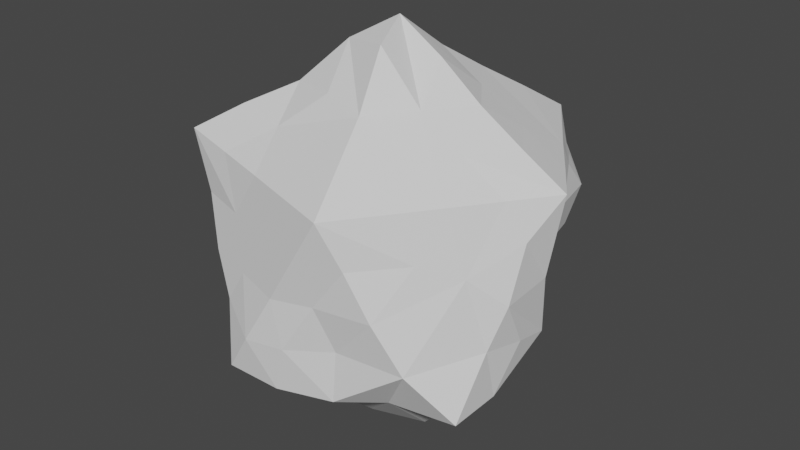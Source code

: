 # Source: Bolder_Flat.blend  (saved by Blender 2.80.75; exported with 4.5.12 LTS)
import bpy
from mathutils import Matrix  # noqa: F401  (used for matrix-valued properties, if any)

bpy.ops.wm.read_factory_settings(use_empty=True)
scene = bpy.context.scene
scene.name = 'Scene'

# ---- collections
col_collection = bpy.data.collections.new('Collection'); scene.collection.children.link(col_collection)

# ---- world
world_world = bpy.data.worlds.new('World'); scene.world = world_world
world_world.use_nodes = True; world_world.node_tree.nodes.clear()
_N = world_world.node_tree.nodes; _L = world_world.node_tree.links
n0 = _N.new('ShaderNodeOutputWorld'); n0.name = 'World Output'; n0.location = (300, 300)
n1 = _N.new('ShaderNodeBackground'); n1.name = 'Background'; n1.location = (10, 300)
n1.inputs[0].default_value = (0.05088, 0.05088, 0.05088, 1.0)
_L.new(n1.outputs[0], n0.inputs[0])
n0.is_active_output = True
world_world.color = (0.05088, 0.05088, 0.05088)
world_world.use_sun_shadow = False
world_world.sun_shadow_jitter_overblur = 0.0

# ---- meshes
me_icosphere_001 = bpy.data.meshes.new('Icosphere.001')
me_icosphere_001.from_pydata([(0.1405, 0.4278, 0.7206), (-0.7663, -0.1314, 0.2236), (0.809, -0.2629, 0.0), (-0.757, 0.3917, 0.227), (-0.015, -0.2568, -0.8875), (0.2939, 0.2139, 0.7221), (0.4642, -0.7415, 0.0006), (-0.1128, 0.6684, 0.1128), (0.6075, 0.442, 0.3003), (0.5076, 0.2621, -0.2335), (-0.7181, 0.259, 0.4477), (0.1685, 0.4185, -0.35), (0.8162, -0.1638, 0.261), (0.5172, -0.2116, 0.5829), (0.7933, -0.1341, -0.2353), (0.5982, 0.4353, 0.0001201), (-0.0753, 0.5561, -0.6134), (0.1954, -0.1374, -0.93), (0.03389, -0.831, -0.2507), (-0.5637, -0.4155, 0.6126), (-0.2355, 0.1228, -0.7754), (-0.3855, 0.5166, -0.07514), (-0.2238, 0.6868, 0.4387), (-0.5, -0.6882, 0.0), (0.2532, -0.7262, -0.2253), (0.04836, -0.5746, -0.6003), (0.4309, -0.638, 0.4472), (0.1875, -0.7897, 5.745e-07), (-0.4502, -0.6177, -0.3773), (0.2764, -0.8506, 0.4472), (0.6496, 0.3066, 0.3084), (0.09671, 0.5972, 0.5313), (0.7459, 0.2176, 0.4456), (-0.7675, -0.3955, 0.225), (-0.809, -0.2629, 0.0), (-0.6128, -0.608, 0.2248), (0.765, -0.3452, -0.2006), (0.521, 0.2167, 0.5838), (0.5857, -0.4237, 0.4468), (0.5866, -0.6825, -0.2324), (-0.809, 0.2629, 0.0), (0.4713, 0.3394, -0.1059), (0.4524, 0.6543, 0.4409), (0.3048, 0.8657, 0.2896), (-0.02449, -0.8199, -0.4848), (-0.4352, 0.4093, -0.2995), (0.2117, 0.3273, -0.6181), (-0.5427, 0.2909, -0.5322), (0.232, 3.362e-05, 0.8928), (-0.3152, 0.4442, -0.5605), (0.598, -0.3658, -0.5562), (-0.1466, 0.622, -0.1), (0.1384, -0.4255, 0.7245), (-0.3536, -0.7694, -0.1677), (-0.1381, -0.4257, -0.7245), (0.5462, -0.1336, -0.5913), (0.8152, 0.00067, 0.02778), (0.3768, -0.0003133, -0.7614), (-0.4472, 0.0, -0.7236), (0.233, 0.09796, -0.8474), (0.2389, -0.7363, -0.4817), (0.4429, 0.6388, 0.0017), (-0.02387, 0.2455, -0.8273), (0.6186, 0.4494, 0.1562), (-0.1621, -0.671, -0.551), (-0.2295, -0.0614, -0.8188), (-0.53, 0.5071, 0.1823), (0.0704, 0.2139, 0.8608), (-0.31, -0.2658, -0.6891), (-0.2385, 0.5432, -0.3347), (-0.7663, 0.1314, 0.2236), (-0.4701, 0.5998, 0.4279), (-0.5163, -0.2127, -0.5854), (-0.2933, 0.471, 0.5825), (-0.2928, -0.4757, 0.5856), (-0.6545, -0.4755, 0.0), (-0.7132, -0.1303, -0.4965), (-0.849, -0.1287, -0.2243), (0.7627, -0.2754, -0.4646), (0.4078, 0.7825, 0.2934), (0.1723, -0.3991, -0.742), (0.2936, -0.2128, 0.727), (-0.5371, -0.1185, 0.5774), (0.7309, -0.2066, 0.4424), (0.4077, -0.5635, -0.5039), (0.4472, 1.809e-06, 0.7236), (0.5441, -0.5586, 0.2237), (0.02639, -0.7694, 0.4472), (-0.7111, 0.003021, 0.4511), (0.3618, -0.4253, 0.5854), (-0.3205, 0.5798, 0.1805), (-0.5854, -0.4253, -0.4472), (0.3888, -0.2822, -0.779), (-0.6972, -0.3441, -0.2236), (0.09061, -0.2297, 0.9725), (0.3022, 0.858, 0.1414), (0.09082, 0.7555, 0.1121), (-0.3618, -0.6882, 0.2236), (0.5464, 0.717, 0.1341), (0.1382, -0.8506, 0.2236), (0.4986, 0.09857, -0.6227), (0.2275, 0.6532, 0.5804), (0.3689, 0.4315, 0.5823), (0.006895, -0.004293, 1.039), (0.5923, 0.263, 0.0309), (0.7389, 0.1217, -0.05743), (-0.3019, -0.4775, -0.5811), (0.2664, 0.5051, -0.1688), (-0.2925, 0.04574, 0.7568), (-0.141, -0.8782, -0.2454), (0.6825, -0.3948, 0.1397), (0.3402, 0.3109, -0.4464), (0.0, -0.8506, 0.0), (-0.1706, -0.1362, 0.9293), (0.6213, 0.2006, -0.1958), (0.3205, 0.7126, 0.01761), (0.5484, 0.1883, -0.3632), (0.7759, 0.06543, -0.2878), (0.05288, 0.7667, 0.3421), (0.5973, 0.4352, 0.4439), (-0.04271, -0.5567, 0.5854), (-0.25, -0.7694, 0.0), (-0.04036, 0.5592, 0.5824), (0.8922, -0.0019, 0.4471), (0.3575, -0.7803, 0.2236), (-0.5249, 0.3688, 0.5867), (0.3606, 0.3502, -0.251), (-0.6877, 0.3146, -0.2416), (0.2165, 0.795, 0.01432), (-0.1108, 0.3452, 0.722), (-0.4843, -0.6187, 0.4613), (-0.3605, -0.2602, 0.7233), (-0.2613, 0.278, -0.6685), (-0.6885, -0.3046, 0.4943), (0.08613, 0.6077, -0.2963), (0.4872, 0.6776, 0.2922), (0.561, 0.5638, -0.01202), (-0.8387, 0.1256, -0.231), (-0.2236, -0.6882, 0.4472), (-0.809, 0.0, 0.0), (0.67, -0.002067, 0.5824), (0.7019, 0.178, 0.1729), (0.6029, 0.2288, -0.08069), (-0.4974, 0.1268, 0.5583), (0.3075, 0.8734, 0.4378), (0.2073, -0.638, 0.5854), (0.5565, 0.5659, 0.295), (-0.7194, 0.5224, 0.4391), (-0.7557, -0.558, 0.4867), (-0.1075, -0.3489, 0.7475), (-0.3712, 0.2388, 0.6781), (0.1308, 0.7321, -0.1128), (-0.8822, 0.01027, -0.4382), (-0.277, -0.8546, -0.4504), (0.7653, -0.5512, -0.463), (0.000814, -0.0005914, -1.005)], [], [(148, 35, 97), (0, 67, 5), (26, 29, 86), (62, 20, 16), (147, 3, 70), (91, 28, 23), (88, 10, 70), (41, 142, 114), (106, 91, 72), (23, 75, 93), (87, 29, 120), (148, 33, 35), (18, 112, 109), (118, 95, 96), (56, 141, 123), (16, 132, 49), (28, 106, 153), (46, 100, 57), (99, 112, 27), (29, 124, 86), (102, 119, 101), (132, 16, 20), (108, 67, 150), (84, 50, 154), (90, 21, 66), (117, 105, 56), (68, 65, 54), (117, 78, 55), (12, 110, 2), (29, 99, 27), (108, 103, 67), (94, 103, 113), (63, 8, 30), (133, 33, 148), (89, 52, 26), (147, 10, 125), (130, 138, 74), (39, 24, 60), (38, 13, 81), (100, 55, 57), (21, 51, 69), (71, 147, 73), (120, 52, 74), (127, 40, 45), (62, 59, 155), (131, 149, 113), (84, 80, 92), (31, 118, 122), (142, 105, 114), (98, 61, 115), (10, 88, 125), (22, 122, 118), (136, 41, 107), (17, 59, 57), (96, 51, 7), (135, 42, 146), (13, 85, 81), (7, 21, 90), (80, 25, 54), (65, 4, 54), (147, 71, 66), (58, 20, 65), (105, 142, 104), (76, 47, 58), (150, 143, 82), (105, 141, 56), (68, 72, 58), (50, 92, 55), (123, 140, 13), (88, 143, 125), (108, 131, 113), (7, 118, 96), (96, 151, 51), (65, 62, 155), (39, 110, 6), (16, 57, 59), (68, 58, 65), (22, 71, 73), (119, 146, 42), (142, 41, 104), (153, 64, 44), (20, 62, 65), (65, 155, 4), (117, 114, 105), (134, 69, 151), (16, 46, 57), (38, 83, 13), (117, 14, 78), (152, 77, 137), (117, 56, 2), (101, 144, 118), (84, 25, 80), (138, 130, 97), (45, 40, 21), (23, 53, 121), (28, 53, 23), (85, 48, 81), (107, 61, 136), (103, 94, 81), (23, 93, 91), (89, 38, 81), (110, 12, 83), (152, 137, 127), (50, 84, 92), (71, 22, 66), (36, 2, 110), (53, 109, 121), (64, 25, 44), (10, 147, 70), (76, 58, 72), (110, 38, 86), (124, 6, 86), (118, 31, 101), (95, 43, 79), (80, 54, 4), (24, 6, 27), (134, 16, 69), (112, 121, 109), (28, 153, 53), (36, 39, 154), (94, 52, 81), (16, 59, 62), (53, 153, 109), (18, 44, 60), (41, 9, 126), (138, 120, 74), (106, 72, 68), (12, 123, 83), (79, 144, 42), (126, 111, 11), (16, 11, 111), (36, 78, 14), (108, 113, 103), (15, 41, 136), (61, 98, 136), (18, 27, 112), (133, 82, 88), (84, 39, 60), (141, 104, 63), (60, 44, 25), (140, 85, 13), (147, 125, 73), (23, 121, 97), (109, 153, 44), (102, 0, 5), (52, 145, 26), (52, 149, 74), (28, 91, 106), (100, 46, 111), (132, 58, 49), (63, 15, 136), (8, 63, 146), (106, 64, 153), (84, 60, 25), (12, 2, 56), (151, 128, 115), (2, 36, 14), (123, 32, 37), (9, 41, 114), (106, 68, 54), (141, 30, 32), (111, 116, 100), (119, 8, 146), (117, 2, 14), (116, 9, 114), (42, 144, 101), (145, 52, 120), (98, 146, 63), (118, 43, 95), (154, 50, 78), (18, 60, 24), (0, 102, 101), (29, 145, 120), (30, 119, 32), (138, 87, 120), (57, 92, 17), (97, 112, 138), (0, 122, 73), (128, 95, 115), (39, 6, 24), (32, 123, 141), (47, 152, 127), (145, 29, 26), (110, 86, 6), (118, 144, 43), (108, 150, 82), (85, 37, 5), (12, 56, 123), (111, 126, 116), (3, 40, 70), (34, 139, 137), (52, 94, 113), (107, 126, 11), (64, 106, 54), (88, 1, 33), (83, 123, 13), (38, 26, 86), (7, 51, 21), (80, 17, 92), (41, 15, 104), (19, 131, 82), (8, 119, 30), (6, 124, 27), (36, 154, 78), (129, 0, 73), (0, 129, 67), (96, 128, 151), (3, 147, 66), (64, 54, 25), (34, 77, 93), (29, 87, 99), (124, 29, 27), (69, 16, 45), (96, 95, 128), (116, 117, 100), (46, 16, 111), (48, 85, 5), (59, 17, 155), (131, 19, 74), (134, 151, 107), (149, 52, 113), (137, 40, 127), (19, 148, 74), (136, 98, 63), (84, 154, 39), (125, 150, 73), (110, 83, 38), (40, 139, 70), (143, 88, 82), (87, 138, 99), (36, 110, 39), (117, 55, 100), (66, 21, 40), (9, 116, 126), (104, 141, 105), (0, 31, 122), (51, 151, 69), (150, 129, 73), (77, 34, 137), (85, 140, 37), (44, 18, 109), (4, 155, 17), (151, 115, 107), (103, 48, 5), (133, 88, 33), (133, 148, 19), (43, 144, 79), (34, 75, 35), (35, 23, 97), (33, 34, 35), (42, 135, 79), (1, 34, 33), (75, 23, 35), (75, 34, 93), (82, 133, 19), (77, 152, 93), (76, 152, 47), (76, 91, 93), (139, 34, 70), (49, 47, 45), (1, 88, 70), (80, 4, 17), (40, 3, 66), (48, 103, 81), (130, 148, 97), (98, 115, 95), (18, 24, 27), (49, 45, 16), (119, 42, 101), (61, 107, 115), (50, 55, 78), (98, 135, 146), (52, 89, 81), (119, 102, 5), (92, 57, 55), (22, 90, 66), (37, 119, 5), (140, 123, 37), (114, 117, 116), (67, 103, 5), (76, 72, 91), (7, 90, 118), (149, 131, 74), (148, 130, 74), (34, 1, 70), (122, 22, 73), (112, 99, 138), (47, 49, 58), (129, 150, 67), (135, 98, 79), (121, 112, 97), (107, 11, 134), (21, 69, 45), (30, 141, 63), (15, 63, 104), (38, 89, 26), (118, 90, 22), (134, 11, 16), (139, 40, 137), (47, 127, 45), (79, 98, 95), (108, 82, 131), (143, 150, 125), (126, 107, 41), (58, 132, 20), (152, 76, 93), (32, 119, 37), (31, 0, 101)])
_uv = me_icosphere_001.uv_layers.new(name='UVMap')
_uv.uv.foreach_set('vector', [0.0, 0.0, 0.0, 0.0, 0.0, 0.0, 0.0, 0.0, 0.0, 0.0, 0.0, 0.0, 0.0, 0.0, 0.0, 0.0, 0.0, 0.0, 0.0, 0.0, 0.0, 0.0, 0.0, 0.0, 0.0, 0.0, 0.0, 0.0, 0.0, 0.0, 0.0, 0.0, 0.0, 0.0, 0.0, 0.0, 0.0, 0.0, 0.0, 0.0, 0.0, 0.0, 0.0, 0.0, 0.0, 0.0, 0.0, 0.0, 0.0, 0.0, 0.0, 0.0, 0.0, 0.0, 0.0, 0.0, 0.0, 0.0, 0.0, 0.0, 0.0, 0.0, 0.0, 0.0, 0.0, 0.0, 0.0, 0.0, 0.0, 0.0, 0.0, 0.0, 0.0, 0.0, 0.0, 0.0, 0.0, 0.0, 0.0, 0.0, 0.0, 0.0, 0.0, 0.0, 0.0, 0.0, 0.0, 0.0, 0.0, 0.0, 0.0, 0.0, 0.0, 0.0, 0.0, 0.0, 0.0, 0.0, 0.0, 0.0, 0.0, 0.0, 0.0, 0.0, 0.0, 0.0, 0.0, 0.0, 0.0, 0.0, 0.0, 0.0, 0.0, 0.0, 0.0, 0.0, 0.0, 0.0, 0.0, 0.0, 0.0, 0.0, 0.0, 0.0, 0.0, 0.0, 0.0, 0.0, 0.0, 0.0, 0.0, 0.0, 0.0, 0.0, 0.0, 0.0, 0.0, 0.0, 0.0, 0.0, 0.0, 0.0, 0.0, 0.0, 0.0, 0.0, 0.0, 0.0, 0.0, 0.0, 0.0, 0.0, 0.0, 0.0, 0.0, 0.0, 0.0, 0.0, 0.0, 0.0, 0.0, 0.0, 0.0, 0.0, 0.0, 0.0, 0.0, 0.0, 0.0, 0.0, 0.0, 0.0, 0.0, 0.0, 0.0, 0.0, 0.0, 0.0, 0.0, 0.0, 0.0, 0.0, 0.0, 0.0, 0.0, 0.0, 0.0, 0.0, 0.0, 0.0, 0.0, 0.0, 0.0, 0.0, 0.0, 0.0, 0.0, 0.0, 0.0, 0.0, 0.0, 0.0, 0.0, 0.0, 0.0, 0.0, 0.0, 0.0, 0.0, 0.0, 0.0, 0.0, 0.0, 0.0, 0.0, 0.0, 0.0, 0.0, 0.0, 0.0, 0.0, 0.0, 0.0, 0.0, 0.0, 0.0, 0.0, 0.0, 0.0, 0.0, 0.0, 0.0, 0.0, 0.0, 0.0, 0.0, 0.0, 0.0, 0.0, 0.0, 0.0, 0.0, 0.0, 0.0, 0.0, 0.0, 0.0, 0.0, 0.0, 0.0, 0.0, 0.0, 0.0, 0.0, 0.0, 0.0, 0.0, 0.0, 0.0, 0.0, 0.0, 0.0, 0.0, 0.0, 0.0, 0.0, 0.0, 0.0, 0.0, 0.0, 0.0, 0.0, 0.0, 0.0, 0.0, 0.0, 0.0, 0.0, 0.0, 0.0, 0.0, 0.0, 0.0, 0.0, 0.0, 0.0, 0.0, 0.0, 0.0, 0.0, 0.0, 0.0, 0.0, 0.0, 0.0, 0.0, 0.0, 0.0, 0.0, 0.0, 0.0, 0.0, 0.0, 0.0, 0.0, 0.0, 0.0, 0.0, 0.0, 0.0, 0.0, 0.0, 0.0, 0.0, 0.0, 0.0, 0.0, 0.0, 0.0, 0.0, 0.0, 0.0, 0.0, 0.0, 0.0, 0.0, 0.0, 0.0, 0.0, 0.0, 0.0, 0.0, 0.0, 0.0, 0.0, 0.0, 0.0, 0.0, 0.0, 0.0, 0.0, 0.0, 0.0, 0.0, 0.0, 0.0, 0.0, 0.0, 0.0, 0.0, 0.0, 0.0, 0.0, 0.0, 0.0, 0.0, 0.0, 0.0, 0.0, 0.0, 0.0, 0.0, 0.0, 0.0, 0.0, 0.0, 0.0, 0.0, 0.0, 0.0, 0.0, 0.0, 0.0, 0.0, 0.0, 0.0, 0.0, 0.0, 0.0, 0.0, 0.0, 0.0, 0.0, 0.0, 0.0, 0.0, 0.0, 0.0, 0.0, 0.0, 0.0, 0.0, 0.0, 0.0, 0.0, 0.0, 0.0, 0.0, 0.0, 0.0, 0.0, 0.0, 0.0, 0.0, 0.0, 0.0, 0.0, 0.0, 0.0, 0.0, 0.0, 0.0, 0.0, 0.0, 0.0, 0.0, 0.0, 0.0, 0.0, 0.0, 0.0, 0.0, 0.0, 0.0, 0.0, 0.0, 0.0, 0.0, 0.0, 0.0, 0.0, 0.0, 0.0, 0.0, 0.0, 0.0, 0.0, 0.0, 0.0, 0.0, 0.0, 0.0, 0.0, 0.0, 0.0, 0.0, 0.0, 0.0, 0.0, 0.0, 0.0, 0.0, 0.0, 0.0, 0.0, 0.0, 0.0, 0.0, 0.0, 0.0, 0.0, 0.0, 0.0, 0.0, 0.0, 0.0, 0.0, 0.0, 0.0, 0.0, 0.0, 0.0, 0.0, 0.0, 0.0, 0.0, 0.0, 0.0, 0.0, 0.0, 0.0, 0.0, 0.0, 0.0, 0.0, 0.0, 0.0, 0.0, 0.0, 0.0, 0.0, 0.0, 0.0, 0.0, 0.0, 0.0, 0.0, 0.0, 0.0, 0.0, 0.0, 0.0, 0.0, 0.0, 0.0, 0.0, 0.0, 0.0, 0.0, 0.0, 0.0, 0.0, 0.0, 0.0, 0.0, 0.0, 0.0, 0.0, 0.0, 0.0, 0.0, 0.0, 0.0, 0.0, 0.0, 0.0, 0.0, 0.0, 0.0, 0.0, 0.0, 0.0, 0.0, 0.0, 0.0, 0.0, 0.0, 0.0, 0.0, 0.0, 0.0, 0.0, 0.0, 0.0, 0.0, 0.0, 0.0, 0.0, 0.0, 0.0, 0.0, 0.0, 0.0, 0.0, 0.0, 0.0, 0.0, 0.0, 0.0, 0.0, 0.0, 0.0, 0.0, 0.0, 0.0, 0.0, 0.0, 0.0, 0.0, 0.0, 0.0, 0.0, 0.0, 0.0, 0.0, 0.0, 0.0, 0.0, 0.0, 0.0, 0.0, 0.0, 0.0, 0.0, 0.0, 0.0, 0.0, 0.0, 0.0, 0.0, 0.0, 0.0, 0.0, 0.0, 0.0, 0.0, 0.0, 0.0, 0.0, 0.0, 0.0, 0.0, 0.0, 0.0, 0.0, 0.0, 0.0, 0.0, 0.0, 0.0, 0.0, 0.0, 0.0, 0.0, 0.0, 0.0, 0.0, 0.0, 0.0, 0.0, 0.0, 0.0, 0.0, 0.0, 0.0, 0.0, 0.0, 0.0, 0.0, 0.0, 0.0, 0.0, 0.0, 0.0, 0.0, 0.0, 0.0, 0.0, 0.0, 0.0, 0.0, 0.0, 0.0, 0.0, 0.0, 0.0, 0.0, 0.0, 0.0, 0.0, 0.0, 0.0, 0.0, 0.0, 0.0, 0.0, 0.0, 0.0, 0.0, 0.0, 0.0, 0.0, 0.0, 0.0, 0.0, 0.0, 0.0, 0.0, 0.0, 0.0, 0.0, 0.0, 0.0, 0.0, 0.0, 0.0, 0.0, 0.0, 0.0, 0.0, 0.0, 0.0, 0.0, 0.0, 0.0, 0.0, 0.0, 0.0, 0.0, 0.0, 0.0, 0.0, 0.0, 0.0, 0.0, 0.0, 0.0, 0.0, 0.0, 0.0, 0.0, 0.0, 0.0, 0.0, 0.0, 0.0, 0.0, 0.0, 0.0, 0.0, 0.0, 0.0, 0.0, 0.0, 0.0, 0.0, 0.0, 0.0, 0.0, 0.0, 0.0, 0.0, 0.0, 0.0, 0.0, 0.0, 0.0, 0.0, 0.0, 0.0, 0.0, 0.0, 0.0, 0.0, 0.0, 0.0, 0.0, 0.0, 0.0, 0.0, 0.0, 0.0, 0.0, 0.0, 0.0, 0.0, 0.0, 0.0, 0.0, 0.0, 0.0, 0.0, 0.0, 0.0, 0.0, 0.0, 0.0, 0.0, 0.0, 0.0, 0.0, 0.0, 0.0, 0.0, 0.0, 0.0, 0.0, 0.0, 0.0, 0.0, 0.0, 0.0, 0.0, 0.0, 0.0, 0.0, 0.0, 0.0, 0.0, 0.0, 0.0, 0.0, 0.0, 0.0, 0.0, 0.0, 0.0, 0.0, 0.0, 0.0, 0.0, 0.0, 0.0, 0.0, 0.0, 0.0, 0.0, 0.0, 0.0, 0.0, 0.0, 0.0, 0.0, 0.0, 0.0, 0.0, 0.0, 0.0, 0.0, 0.0, 0.0, 0.0, 0.0, 0.0, 0.0, 0.0, 0.0, 0.0, 0.0, 0.0, 0.0, 0.0, 0.0, 0.0, 0.0, 0.0, 0.0, 0.0, 0.0, 0.0, 0.0, 0.0, 0.0, 0.0, 0.0, 0.0, 0.0, 0.0, 0.0, 0.0, 0.0, 0.0, 0.0, 0.0, 0.0, 0.0, 0.0, 0.0, 0.0, 0.0, 0.0, 0.0, 0.0, 0.0, 0.0, 0.0, 0.0, 0.0, 0.0, 0.0, 0.0, 0.0, 0.0, 0.0, 0.0, 0.0, 0.0, 0.0, 0.0, 0.0, 0.0, 0.0, 0.0, 0.0, 0.0, 0.0, 0.0, 0.0, 0.0, 0.0, 0.0, 0.0, 0.0, 0.0, 0.0, 0.0, 0.0, 0.0, 0.0, 0.0, 0.0, 0.0, 0.0, 0.0, 0.0, 0.0, 0.0, 0.0, 0.0, 0.0, 0.0, 0.0, 0.0, 0.0, 0.0, 0.0, 0.0, 0.0, 0.0, 0.0, 0.0, 0.0, 0.0, 0.0, 0.0, 0.0, 0.0, 0.0, 0.0, 0.0, 0.0, 0.0, 0.0, 0.0, 0.0, 0.0, 0.0, 0.0, 0.0, 0.0, 0.0, 0.0, 0.0, 0.0, 0.0, 0.0, 0.0, 0.0, 0.0, 0.0, 0.0, 0.0, 0.0, 0.0, 0.0, 0.0, 0.0, 0.0, 0.0, 0.0, 0.0, 0.0, 0.0, 0.0, 0.0, 0.0, 0.0, 0.0, 0.0, 0.0, 0.0, 0.0, 0.0, 0.0, 0.0, 0.0, 0.0, 0.0, 0.0, 0.0, 0.0, 0.0, 0.0, 0.0, 0.0, 0.0, 0.0, 0.0, 0.0, 0.0, 0.0, 0.0, 0.0, 0.0, 0.0, 0.0, 0.0, 0.0, 0.0, 0.0, 0.0, 0.0, 0.0, 0.0, 0.0, 0.0, 0.0, 0.0, 0.0, 0.0, 0.0, 0.0, 0.0, 0.0, 0.0, 0.0, 0.0, 0.0, 0.0, 0.0, 0.0, 0.0, 0.0, 0.0, 0.0, 0.0, 0.0, 0.0, 0.0, 0.0, 0.0, 0.0, 0.0, 0.0, 0.0, 0.0, 0.0, 0.0, 0.0, 0.0, 0.0, 0.0, 0.0, 0.0, 0.0, 0.0, 0.0, 0.0, 0.0, 0.0, 0.0, 0.0, 0.0, 0.0, 0.0, 0.0, 0.0, 0.0, 0.0, 0.0, 0.0, 0.0, 0.0, 0.0, 0.0, 0.0, 0.0, 0.0, 0.0, 0.0, 0.0, 0.0, 0.0, 0.0, 0.0, 0.0, 0.0, 0.0, 0.0, 0.0, 0.0, 0.0, 0.0, 0.0, 0.0, 0.0, 0.0, 0.0, 0.0, 0.0, 0.0, 0.0, 0.0, 0.0, 0.0, 0.0, 0.0, 0.0, 0.0, 0.0, 0.0, 0.0, 0.0, 0.0, 0.0, 0.0, 0.0, 0.0, 0.0, 0.0, 0.0, 0.0, 0.0, 0.0, 0.0, 0.0, 0.0, 0.0, 0.0, 0.0, 0.0, 0.0, 0.0, 0.0, 0.0, 0.0, 0.0, 0.0, 0.0, 0.0, 0.0, 0.0, 0.0, 0.0, 0.0, 0.0, 0.0, 0.0, 0.0, 0.0, 0.0, 0.0, 0.0, 0.0, 0.0, 0.0, 0.0, 0.0, 0.0, 0.0, 0.0, 0.0, 0.0, 0.0, 0.0, 0.0, 0.0, 0.0, 0.0, 0.0, 0.0, 0.0, 0.0, 0.0, 0.0, 0.0, 0.0, 0.0, 0.0, 0.0, 0.0, 0.0, 0.0, 0.0, 0.0, 0.0, 0.0, 0.0, 0.0, 0.0, 0.0, 0.0, 0.0, 0.0, 0.0, 0.0, 0.0, 0.0, 0.0, 0.0, 0.0, 0.0, 0.0, 0.0, 0.0, 0.0, 0.0, 0.0, 0.0, 0.0, 0.0, 0.0, 0.0, 0.0, 0.0, 0.0, 0.0, 0.0, 0.0, 0.0, 0.0, 0.0, 0.0, 0.0, 0.0, 0.0, 0.0, 0.0, 0.0, 0.0, 0.0, 0.0, 0.0, 0.0, 0.0, 0.0, 0.0, 0.0, 0.0, 0.0, 0.0, 0.0, 0.0, 0.0, 0.0, 0.0, 0.0, 0.0, 0.0, 0.0, 0.0, 0.0, 0.0, 0.0, 0.0, 0.0, 0.0, 0.0, 0.0, 0.0, 0.0, 0.0, 0.0, 0.0, 0.0, 0.0, 0.0, 0.0, 0.0, 0.0, 0.0, 0.0, 0.0, 0.0, 0.0, 0.0, 0.0, 0.0, 0.0, 0.0, 0.0, 0.0, 0.0, 0.0, 0.0, 0.0, 0.0, 0.0, 0.0, 0.0, 0.0, 0.0, 0.0, 0.0, 0.0, 0.0, 0.0, 0.0, 0.0, 0.0, 0.0, 0.0, 0.0, 0.0, 0.0, 0.0, 0.0, 0.0, 0.0, 0.0, 0.0, 0.0, 0.0, 0.0, 0.0, 0.0, 0.0, 0.0, 0.0, 0.0, 0.0, 0.0, 0.0, 0.0, 0.0, 0.0, 0.0, 0.0, 0.0, 0.0, 0.0, 0.0, 0.0, 0.0, 0.0, 0.0, 0.0, 0.0, 0.0, 0.0, 0.0, 0.0, 0.0, 0.0, 0.0, 0.0, 0.0, 0.0, 0.0, 0.0, 0.0, 0.0, 0.0, 0.0, 0.0, 0.0, 0.0, 0.0, 0.0, 0.0, 0.0, 0.0, 0.0, 0.0, 0.0, 0.0, 0.0, 0.0, 0.0, 0.0, 0.0, 0.0, 0.0, 0.0, 0.0, 0.0, 0.0, 0.0, 0.0, 0.0, 0.0, 0.0, 0.0, 0.0, 0.0, 0.0, 0.0, 0.0, 0.0, 0.0, 0.0, 0.0, 0.0, 0.0, 0.0, 0.0, 0.0, 0.0, 0.0, 0.0, 0.0, 0.0, 0.0, 0.0, 0.0, 0.0, 0.0, 0.0, 0.0, 0.0, 0.0, 0.0, 0.0, 0.0, 0.0, 0.0, 0.0, 0.0, 0.0, 0.0, 0.0, 0.0, 0.0, 0.0, 0.0, 0.0, 0.0, 0.0, 0.0, 0.0, 0.0, 0.0, 0.0, 0.0, 0.0, 0.0, 0.0, 0.0, 0.0, 0.0, 0.0, 0.0, 0.0, 0.0, 0.0, 0.0, 0.0, 0.0, 0.0, 0.0, 0.0, 0.0, 0.0, 0.0, 0.0, 0.0, 0.0, 0.0, 0.0, 0.0, 0.0, 0.0, 0.0, 0.0, 0.0, 0.0, 0.0, 0.0, 0.0, 0.0, 0.0, 0.0, 0.0, 0.0, 0.0, 0.0, 0.0, 0.0, 0.0, 0.0, 0.0, 0.0, 0.0, 0.0, 0.0, 0.0, 0.0, 0.0, 0.0, 0.0, 0.0, 0.0, 0.0, 0.0, 0.0, 0.0, 0.0, 0.0, 0.0, 0.0, 0.0, 0.0, 0.0, 0.0, 0.0, 0.0, 0.0, 0.0, 0.0, 0.0, 0.0, 0.0, 0.0, 0.0, 0.0, 0.0, 0.0, 0.0, 0.0, 0.0, 0.0, 0.0, 0.0, 0.0, 0.0, 0.0, 0.0, 0.0, 0.0, 0.0, 0.0, 0.0, 0.0, 0.0, 0.0, 0.0, 0.0, 0.0, 0.0, 0.0, 0.0, 0.0, 0.0, 0.0, 0.0, 0.0, 0.0, 0.0, 0.0, 0.0, 0.0, 0.0, 0.0, 0.0, 0.0, 0.0, 0.0, 0.0, 0.0, 0.0, 0.0, 0.0, 0.0, 0.0, 0.0, 0.0, 0.0, 0.0, 0.0, 0.0, 0.0, 0.0, 0.0, 0.0, 0.0, 0.0, 0.0, 0.0, 0.0, 0.0, 0.0, 0.0, 0.0, 0.0, 0.0, 0.0, 0.0, 0.0, 0.0, 0.0, 0.0, 0.0, 0.0, 0.0, 0.0, 0.0, 0.0, 0.0, 0.0, 0.0, 0.0, 0.0, 0.0, 0.0, 0.0, 0.0, 0.0, 0.0, 0.0, 0.0, 0.0, 0.0, 0.0, 0.0, 0.0, 0.0, 0.0, 0.0, 0.0, 0.0, 0.0, 0.0, 0.0, 0.0, 0.0, 0.0, 0.0, 0.0, 0.0, 0.0, 0.0, 0.0, 0.0, 0.0, 0.0, 0.0, 0.0, 0.0, 0.0, 0.0, 0.0, 0.0, 0.0, 0.0, 0.0, 0.0, 0.0, 0.0, 0.0, 0.0, 0.0, 0.0, 0.0, 0.0, 0.0, 0.0, 0.0, 0.0, 0.0, 0.0, 0.0, 0.0, 0.0, 0.0, 0.0, 0.0, 0.0, 0.0, 0.0, 0.0, 0.0, 0.0, 0.0, 0.0, 0.0, 0.0, 0.0, 0.0, 0.0, 0.0, 0.0, 0.0, 0.0, 0.0, 0.0, 0.0, 0.0, 0.0, 0.0, 0.0, 0.0, 0.0, 0.0, 0.0, 0.0, 0.0, 0.0, 0.0, 0.0, 0.0, 0.0, 0.0, 0.0, 0.0, 0.0, 0.0, 0.0, 0.0, 0.0, 0.0, 0.0, 0.0, 0.0, 0.0, 0.0, 0.0, 0.0, 0.0, 0.0, 0.0, 0.0, 0.0, 0.0, 0.0, 0.0, 0.0, 0.0, 0.0, 0.0, 0.0, 0.0, 0.0, 0.0, 0.0, 0.0, 0.0, 0.0, 0.0, 0.0, 0.0, 0.0, 0.0, 0.0, 0.0, 0.0, 0.0, 0.0, 0.0, 0.0, 0.0, 0.0, 0.0, 0.0, 0.0, 0.0, 0.0, 0.0, 0.0, 0.0, 0.0, 0.0, 0.0, 0.0, 0.0, 0.0, 0.0, 0.0, 0.0, 0.0, 0.0, 0.0, 0.0, 0.0, 0.0, 0.0, 0.0, 0.0, 0.0, 0.0, 0.0, 0.0, 0.0, 0.0, 0.0, 0.0, 0.0, 0.0, 0.0, 0.0, 0.0, 0.0, 0.0, 0.0, 0.0, 0.0, 0.0, 0.0, 0.0, 0.0, 0.0, 0.0, 0.0, 0.0, 0.0, 0.0, 0.0, 0.0, 0.0, 0.0, 0.0, 0.0, 0.0, 0.0, 0.0, 0.0, 0.0, 0.0, 0.0, 0.0, 0.0, 0.0, 0.0, 0.0, 0.0, 0.0, 0.0, 0.0, 0.0, 0.0, 0.0, 0.0, 0.0, 0.0, 0.0, 0.0, 0.0, 0.0, 0.0, 0.0, 0.0, 0.0, 0.0, 0.0, 0.0, 0.0, 0.0, 0.0, 0.0, 0.0, 0.0, 0.0, 0.0, 0.0, 0.0, 0.0, 0.0, 0.0, 0.0, 0.0, 0.0, 0.0, 0.0, 0.0, 0.0, 0.0, 0.0, 0.0, 0.0])
me_icosphere_001.use_remesh_preserve_volume = False
me_icosphere_001.use_remesh_preserve_attributes = False
me_icosphere_001.use_mirror_vertex_groups = False
me_icosphere_001.update()

# ---- objects
ob_icosphere = bpy.data.objects.new('Icosphere', me_icosphere_001)

# ---- transforms, parenting, visibility, modifiers, constraints
ob_icosphere.location = (0.0, 0.0, 0.0)
ob_icosphere.lineart.crease_threshold = 0.0

# ---- collection membership
col_collection.objects.link(ob_icosphere)

# ---- scene / render settings (as saved in the file)
scene.frame_start = 1; scene.frame_end = 250; scene.frame_set(1)
scene.render.engine = 'BLENDER_EEVEE_NEXT'
scene.cycles.use_denoising = False
scene.cycles.samples = 128
scene.cycles.sampling_pattern = 'TABULATED_SOBOL'
scene.cycles.use_adaptive_sampling = False
scene.cycles.use_light_tree = False
scene.view_settings.view_transform = 'Filmic'
bpy.context.view_layer.update()

# ---- added for rendering (the .blend has no active camera and no usable light): camera, sun
cam_auto = bpy.data.cameras.new('AutoCamera')
cam_auto.lens = 50.0
cam_auto.sensor_width = 36.0
cam_auto.clip_end = 1000.0
ob_auto_camera = bpy.data.objects.new('AutoCamera', cam_auto)
scene.collection.objects.link(ob_auto_camera)
ob_auto_camera.location = (2.98843, -3.58245, 2.40382)
ob_auto_camera.rotation_euler = (1.09748, -7.21219e-08, 0.694738)
scene.camera = ob_auto_camera
light_auto_sun = bpy.data.lights.new('AutoSun', 'SUN')
light_auto_sun.energy = 3.0
light_auto_sun.angle = 0.0523599
ob_auto_sun = bpy.data.objects.new('AutoSun', light_auto_sun)
scene.collection.objects.link(ob_auto_sun)
ob_auto_sun.rotation_euler = (0.872665, 0.174533, 0.523599)
bpy.context.view_layer.update()
